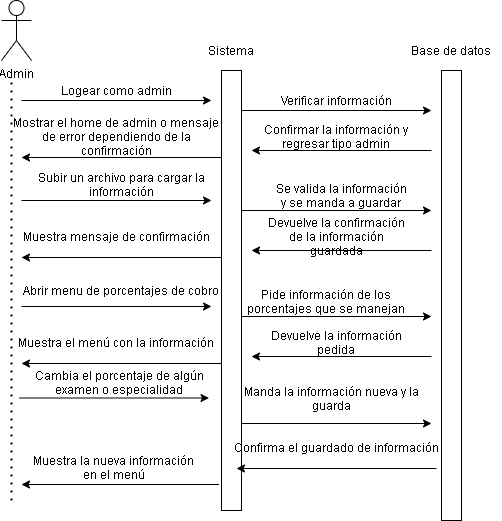

The diagram above was exported from draw.io. Its source (the exported page's mxGraphModel, read from the mxfile embedded in the PNG):
<mxGraphModel dx="768" dy="491" grid="1" gridSize="10" guides="1" tooltips="1" connect="1" arrows="1" fold="1" page="1" pageScale="1" pageWidth="413" pageHeight="291" math="0" shadow="0">
  <root>
    <mxCell id="0" />
    <mxCell id="1" parent="0" />
    <mxCell id="2OAVmyXc47iqTnwK5Hh8-1" value="Admin" style="shape=umlActor;verticalLabelPosition=bottom;verticalAlign=top;html=1;outlineConnect=0;" vertex="1" parent="1">
      <mxGeometry x="70" width="30" height="60" as="geometry" />
    </mxCell>
    <mxCell id="2OAVmyXc47iqTnwK5Hh8-2" value="" style="rounded=0;whiteSpace=wrap;html=1;" vertex="1" parent="1">
      <mxGeometry x="290" y="70" width="20" height="440" as="geometry" />
    </mxCell>
    <mxCell id="2OAVmyXc47iqTnwK5Hh8-3" value="" style="rounded=0;whiteSpace=wrap;html=1;" vertex="1" parent="1">
      <mxGeometry x="510" y="70" width="20" height="450" as="geometry" />
    </mxCell>
    <mxCell id="2OAVmyXc47iqTnwK5Hh8-4" value="" style="endArrow=classic;html=1;" edge="1" parent="1">
      <mxGeometry width="50" height="50" relative="1" as="geometry">
        <mxPoint x="90" y="100" as="sourcePoint" />
        <mxPoint x="280" y="100" as="targetPoint" />
      </mxGeometry>
    </mxCell>
    <mxCell id="2OAVmyXc47iqTnwK5Hh8-5" value="" style="endArrow=none;dashed=1;html=1;dashPattern=1 3;strokeWidth=2;" edge="1" parent="1">
      <mxGeometry width="50" height="50" relative="1" as="geometry">
        <mxPoint x="80" y="500" as="sourcePoint" />
        <mxPoint x="80" y="80" as="targetPoint" />
      </mxGeometry>
    </mxCell>
    <mxCell id="2OAVmyXc47iqTnwK5Hh8-6" value="Logear como admin" style="text;html=1;strokeColor=none;fillColor=none;align=center;verticalAlign=middle;whiteSpace=wrap;rounded=0;" vertex="1" parent="1">
      <mxGeometry x="120" y="80" width="130" height="20" as="geometry" />
    </mxCell>
    <mxCell id="2OAVmyXc47iqTnwK5Hh8-7" value="Sistema" style="text;html=1;strokeColor=none;fillColor=none;align=center;verticalAlign=middle;whiteSpace=wrap;rounded=0;" vertex="1" parent="1">
      <mxGeometry x="280" y="40" width="40" height="20" as="geometry" />
    </mxCell>
    <mxCell id="2OAVmyXc47iqTnwK5Hh8-8" value="Base de datos" style="text;html=1;strokeColor=none;fillColor=none;align=center;verticalAlign=middle;whiteSpace=wrap;rounded=0;" vertex="1" parent="1">
      <mxGeometry x="470" y="40" width="100" height="20" as="geometry" />
    </mxCell>
    <mxCell id="2OAVmyXc47iqTnwK5Hh8-9" value="" style="endArrow=classic;html=1;" edge="1" parent="1">
      <mxGeometry width="50" height="50" relative="1" as="geometry">
        <mxPoint x="310" y="110" as="sourcePoint" />
        <mxPoint x="500" y="110" as="targetPoint" />
      </mxGeometry>
    </mxCell>
    <mxCell id="2OAVmyXc47iqTnwK5Hh8-10" value="Verificar información" style="text;html=1;strokeColor=none;fillColor=none;align=center;verticalAlign=middle;whiteSpace=wrap;rounded=0;" vertex="1" parent="1">
      <mxGeometry x="340" y="90" width="130" height="20" as="geometry" />
    </mxCell>
    <mxCell id="2OAVmyXc47iqTnwK5Hh8-11" value="" style="endArrow=classic;html=1;" edge="1" parent="1">
      <mxGeometry width="50" height="50" relative="1" as="geometry">
        <mxPoint x="500" y="150" as="sourcePoint" />
        <mxPoint x="320" y="150" as="targetPoint" />
      </mxGeometry>
    </mxCell>
    <mxCell id="2OAVmyXc47iqTnwK5Hh8-12" value="Confirmar la información y regresar tipo admin" style="text;html=1;strokeColor=none;fillColor=none;align=center;verticalAlign=middle;whiteSpace=wrap;rounded=0;" vertex="1" parent="1">
      <mxGeometry x="330" y="126" width="150" height="20" as="geometry" />
    </mxCell>
    <mxCell id="2OAVmyXc47iqTnwK5Hh8-13" value="" style="endArrow=classic;html=1;" edge="1" parent="1">
      <mxGeometry width="50" height="50" relative="1" as="geometry">
        <mxPoint x="290" y="157" as="sourcePoint" />
        <mxPoint x="90" y="157" as="targetPoint" />
      </mxGeometry>
    </mxCell>
    <mxCell id="2OAVmyXc47iqTnwK5Hh8-14" value="Mostrar el home de admin o mensaje de error dependiendo de la confirmación" style="text;html=1;strokeColor=none;fillColor=none;align=center;verticalAlign=middle;whiteSpace=wrap;rounded=0;" vertex="1" parent="1">
      <mxGeometry x="80" y="126" width="210" height="20" as="geometry" />
    </mxCell>
    <mxCell id="2OAVmyXc47iqTnwK5Hh8-15" value="" style="endArrow=classic;html=1;" edge="1" parent="1">
      <mxGeometry width="50" height="50" relative="1" as="geometry">
        <mxPoint x="90" y="200" as="sourcePoint" />
        <mxPoint x="280" y="200" as="targetPoint" />
      </mxGeometry>
    </mxCell>
    <mxCell id="2OAVmyXc47iqTnwK5Hh8-16" value="Subir un archivo para cargar la información" style="text;html=1;strokeColor=none;fillColor=none;align=center;verticalAlign=middle;whiteSpace=wrap;rounded=0;" vertex="1" parent="1">
      <mxGeometry x="90" y="174" width="200" height="20" as="geometry" />
    </mxCell>
    <mxCell id="2OAVmyXc47iqTnwK5Hh8-17" value="" style="endArrow=classic;html=1;" edge="1" parent="1">
      <mxGeometry width="50" height="50" relative="1" as="geometry">
        <mxPoint x="310" y="210" as="sourcePoint" />
        <mxPoint x="500" y="210" as="targetPoint" />
      </mxGeometry>
    </mxCell>
    <mxCell id="2OAVmyXc47iqTnwK5Hh8-18" value="Se valida la información y se manda a guardar" style="text;html=1;strokeColor=none;fillColor=none;align=center;verticalAlign=middle;whiteSpace=wrap;rounded=0;" vertex="1" parent="1">
      <mxGeometry x="340" y="180" width="140" height="30" as="geometry" />
    </mxCell>
    <mxCell id="2OAVmyXc47iqTnwK5Hh8-19" value="" style="endArrow=classic;html=1;" edge="1" parent="1">
      <mxGeometry width="50" height="50" relative="1" as="geometry">
        <mxPoint x="500" y="250" as="sourcePoint" />
        <mxPoint x="320" y="250" as="targetPoint" />
      </mxGeometry>
    </mxCell>
    <mxCell id="2OAVmyXc47iqTnwK5Hh8-20" value="Devuelve la confirmación de la información guardada" style="text;html=1;strokeColor=none;fillColor=none;align=center;verticalAlign=middle;whiteSpace=wrap;rounded=0;" vertex="1" parent="1">
      <mxGeometry x="330" y="226" width="150" height="20" as="geometry" />
    </mxCell>
    <mxCell id="2OAVmyXc47iqTnwK5Hh8-21" value="" style="endArrow=classic;html=1;" edge="1" parent="1">
      <mxGeometry width="50" height="50" relative="1" as="geometry">
        <mxPoint x="290" y="257" as="sourcePoint" />
        <mxPoint x="90" y="257" as="targetPoint" />
      </mxGeometry>
    </mxCell>
    <mxCell id="2OAVmyXc47iqTnwK5Hh8-22" value="Muestra mensaje de confirmación" style="text;html=1;strokeColor=none;fillColor=none;align=center;verticalAlign=middle;whiteSpace=wrap;rounded=0;" vertex="1" parent="1">
      <mxGeometry x="80" y="226" width="210" height="20" as="geometry" />
    </mxCell>
    <mxCell id="2OAVmyXc47iqTnwK5Hh8-23" value="" style="endArrow=classic;html=1;" edge="1" parent="1">
      <mxGeometry width="50" height="50" relative="1" as="geometry">
        <mxPoint x="90" y="306" as="sourcePoint" />
        <mxPoint x="280" y="306" as="targetPoint" />
      </mxGeometry>
    </mxCell>
    <mxCell id="2OAVmyXc47iqTnwK5Hh8-24" value="Abrir menu de porcentajes de cobro" style="text;html=1;strokeColor=none;fillColor=none;align=center;verticalAlign=middle;whiteSpace=wrap;rounded=0;" vertex="1" parent="1">
      <mxGeometry x="90" y="280" width="200" height="20" as="geometry" />
    </mxCell>
    <mxCell id="2OAVmyXc47iqTnwK5Hh8-25" value="" style="endArrow=classic;html=1;" edge="1" parent="1">
      <mxGeometry width="50" height="50" relative="1" as="geometry">
        <mxPoint x="310" y="316" as="sourcePoint" />
        <mxPoint x="500" y="316" as="targetPoint" />
      </mxGeometry>
    </mxCell>
    <mxCell id="2OAVmyXc47iqTnwK5Hh8-26" value="Pide información de los porcentajes que se manejan" style="text;html=1;strokeColor=none;fillColor=none;align=center;verticalAlign=middle;whiteSpace=wrap;rounded=0;" vertex="1" parent="1">
      <mxGeometry x="310" y="286" width="170" height="30" as="geometry" />
    </mxCell>
    <mxCell id="2OAVmyXc47iqTnwK5Hh8-27" value="" style="endArrow=classic;html=1;" edge="1" parent="1">
      <mxGeometry width="50" height="50" relative="1" as="geometry">
        <mxPoint x="500" y="356" as="sourcePoint" />
        <mxPoint x="320" y="356" as="targetPoint" />
      </mxGeometry>
    </mxCell>
    <mxCell id="2OAVmyXc47iqTnwK5Hh8-28" value="Devuelve la información pedida" style="text;html=1;strokeColor=none;fillColor=none;align=center;verticalAlign=middle;whiteSpace=wrap;rounded=0;" vertex="1" parent="1">
      <mxGeometry x="330" y="332" width="150" height="20" as="geometry" />
    </mxCell>
    <mxCell id="2OAVmyXc47iqTnwK5Hh8-29" value="" style="endArrow=classic;html=1;" edge="1" parent="1">
      <mxGeometry width="50" height="50" relative="1" as="geometry">
        <mxPoint x="290" y="363" as="sourcePoint" />
        <mxPoint x="90" y="363" as="targetPoint" />
      </mxGeometry>
    </mxCell>
    <mxCell id="2OAVmyXc47iqTnwK5Hh8-30" value="Muestra el menú con la información" style="text;html=1;strokeColor=none;fillColor=none;align=center;verticalAlign=middle;whiteSpace=wrap;rounded=0;" vertex="1" parent="1">
      <mxGeometry x="80" y="332" width="210" height="20" as="geometry" />
    </mxCell>
    <mxCell id="2OAVmyXc47iqTnwK5Hh8-31" value="" style="endArrow=classic;html=1;" edge="1" parent="1">
      <mxGeometry width="50" height="50" relative="1" as="geometry">
        <mxPoint x="87.5" y="397.5" as="sourcePoint" />
        <mxPoint x="277.5" y="397.5" as="targetPoint" />
      </mxGeometry>
    </mxCell>
    <mxCell id="2OAVmyXc47iqTnwK5Hh8-32" value="Cambia el porcentaje de algún examen o especialidad" style="text;html=1;strokeColor=none;fillColor=none;align=center;verticalAlign=middle;whiteSpace=wrap;rounded=0;" vertex="1" parent="1">
      <mxGeometry x="87.5" y="371.5" width="200" height="20" as="geometry" />
    </mxCell>
    <mxCell id="2OAVmyXc47iqTnwK5Hh8-33" value="" style="endArrow=classic;html=1;" edge="1" parent="1">
      <mxGeometry width="50" height="50" relative="1" as="geometry">
        <mxPoint x="287.5" y="484" as="sourcePoint" />
        <mxPoint x="90" y="484" as="targetPoint" />
      </mxGeometry>
    </mxCell>
    <mxCell id="2OAVmyXc47iqTnwK5Hh8-34" value="Muestra la nueva información en el menú" style="text;html=1;strokeColor=none;fillColor=none;align=center;verticalAlign=middle;whiteSpace=wrap;rounded=0;" vertex="1" parent="1">
      <mxGeometry x="95" y="457" width="175" height="20" as="geometry" />
    </mxCell>
    <mxCell id="2OAVmyXc47iqTnwK5Hh8-37" value="" style="endArrow=classic;html=1;" edge="1" parent="1">
      <mxGeometry width="50" height="50" relative="1" as="geometry">
        <mxPoint x="310" y="423" as="sourcePoint" />
        <mxPoint x="500" y="423" as="targetPoint" />
      </mxGeometry>
    </mxCell>
    <mxCell id="2OAVmyXc47iqTnwK5Hh8-38" value="Manda la información nueva y la guarda" style="text;html=1;strokeColor=none;fillColor=none;align=center;verticalAlign=middle;whiteSpace=wrap;rounded=0;" vertex="1" parent="1">
      <mxGeometry x="310" y="383" width="180" height="30" as="geometry" />
    </mxCell>
    <mxCell id="2OAVmyXc47iqTnwK5Hh8-39" value="" style="endArrow=classic;html=1;" edge="1" parent="1">
      <mxGeometry width="50" height="50" relative="1" as="geometry">
        <mxPoint x="505" y="468" as="sourcePoint" />
        <mxPoint x="305" y="468" as="targetPoint" />
      </mxGeometry>
    </mxCell>
    <mxCell id="2OAVmyXc47iqTnwK5Hh8-40" value="Confirma el guardado de información" style="text;html=1;strokeColor=none;fillColor=none;align=center;verticalAlign=middle;whiteSpace=wrap;rounded=0;" vertex="1" parent="1">
      <mxGeometry x="300" y="437" width="210" height="20" as="geometry" />
    </mxCell>
  </root>
</mxGraphModel>